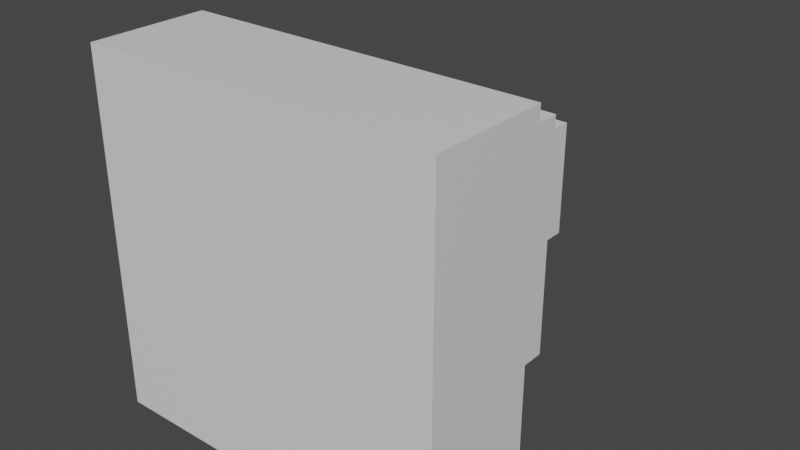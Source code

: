 # Source: pineTree.blend  (saved by Blender 2.92.15; exported with 4.5.12 LTS)
import bpy
from mathutils import Matrix  # noqa: F401  (used for matrix-valued properties, if any)

bpy.ops.wm.read_factory_settings(use_empty=True)
scene = bpy.context.scene
scene.name = 'Scene'

# ---- collections
col_collection = bpy.data.collections.new('Collection'); scene.collection.children.link(col_collection)

# ---- materials (node trees are filled in below, after node groups)
mat_material = bpy.data.materials.new('Material')
mat_material.alpha_threshold = 0.0
mat_material.use_transparent_shadow = False
mat_material.line_color = (0.0, 0.0, 0.0, 1.0)

# ---- material node trees
mat_material.use_nodes = True; mat_material.node_tree.nodes.clear()
_N = mat_material.node_tree.nodes; _L = mat_material.node_tree.links
n0 = _N.new('ShaderNodeOutputMaterial'); n0.name = 'Material Output'; n0.location = (300, 300)
n1 = _N.new('ShaderNodeBsdfPrincipled'); n1.name = 'Principled BSDF'; n1.location = (10, 300)
n1.distribution = 'GGX'
n1.subsurface_method = 'BURLEY'
n1.inputs[2].default_value = 0.4
n1.inputs[3].default_value = 1.45
n1.inputs[27].default_value = (0.0, 0.0, 0.0, 1.0)
n1.inputs[28].default_value = 1.0
_L.new(n1.outputs[0], n0.inputs[0])
n0.is_active_output = True

# ---- world
world_world = bpy.data.worlds.new('World'); scene.world = world_world
world_world.use_nodes = True; world_world.node_tree.nodes.clear()
_N = world_world.node_tree.nodes; _L = world_world.node_tree.links
n0 = _N.new('ShaderNodeOutputWorld'); n0.name = 'World Output'; n0.location = (300, 300)
n1 = _N.new('ShaderNodeBackground'); n1.name = 'Background'; n1.location = (10, 300)
n1.inputs[0].default_value = (0.05088, 0.05088, 0.05088, 1.0)
_L.new(n1.outputs[0], n0.inputs[0])
n0.is_active_output = True
world_world.color = (0.05088, 0.05088, 0.05088)
world_world.use_sun_shadow = False
world_world.sun_shadow_jitter_overblur = 0.0

# ---- meshes
me_cube_002 = bpy.data.meshes.new('Cube.002')
me_cube_002.from_pydata([(1.248, 9.291, -1.057), (1.248, 6.891, -1.057), (1.248, 9.291, 1.343), (1.248, 6.891, 1.343), (-1.152, 9.291, -1.057), (-1.152, 6.891, -1.057), (-1.152, 9.291, 1.343), (-1.152, 6.891, 1.343), (3.648, 4.491, -3.457), (3.648, 2.091, -3.457), (3.648, 4.491, 3.743), (3.648, 2.091, 3.743), (-3.552, 4.491, -3.457), (-3.552, 2.091, -3.457), (-3.552, 4.491, 3.743), (-3.552, 2.091, 3.743), (2.448, 6.891, -2.257), (2.448, 4.491, -2.257), (2.448, 6.891, 2.543), (2.448, 4.491, 2.543), (-2.352, 6.891, -2.257), (-2.352, 4.491, -2.257), (-2.352, 6.891, 2.543), (-2.352, 4.491, 2.543)], [], [(0, 4, 6, 2), (3, 2, 6, 7), (7, 6, 4, 5), (5, 1, 3, 7), (1, 0, 2, 3), (5, 4, 0, 1), (8, 12, 14, 10), (11, 10, 14, 15), (15, 14, 12, 13), (13, 9, 11, 15), (9, 8, 10, 11), (13, 12, 8, 9), (16, 20, 22, 18), (19, 18, 22, 23), (23, 22, 20, 21), (21, 17, 19, 23), (17, 16, 18, 19), (21, 20, 16, 17)])
_uv = me_cube_002.uv_layers.new(name='UVMap')
_uv.uv.foreach_set('vector', [0.625, 0.5, 0.875, 0.5, 0.875, 0.75, 0.625, 0.75, 0.375, 0.75, 0.625, 0.75, 0.625, 1.0, 0.375, 1.0, 0.375, 0.0, 0.625, 0.0, 0.625, 0.25, 0.375, 0.25, 0.125, 0.5, 0.375, 0.5, 0.375, 0.75, 0.125, 0.75, 0.375, 0.5, 0.625, 0.5, 0.625, 0.75, 0.375, 0.75, 0.375, 0.25, 0.625, 0.25, 0.625, 0.5, 0.375, 0.5, 0.625, 0.5, 0.875, 0.5, 0.875, 0.75, 0.625, 0.75, 0.375, 0.75, 0.625, 0.75, 0.625, 1.0, 0.375, 1.0, 0.375, 0.0, 0.625, 0.0, 0.625, 0.25, 0.375, 0.25, 0.125, 0.5, 0.375, 0.5, 0.375, 0.75, 0.125, 0.75, 0.375, 0.5, 0.625, 0.5, 0.625, 0.75, 0.375, 0.75, 0.375, 0.25, 0.625, 0.25, 0.625, 0.5, 0.375, 0.5, 0.625, 0.5, 0.875, 0.5, 0.875, 0.75, 0.625, 0.75, 0.375, 0.75, 0.625, 0.75, 0.625, 1.0, 0.375, 1.0, 0.375, 0.0, 0.625, 0.0, 0.625, 0.25, 0.375, 0.25, 0.125, 0.5, 0.375, 0.5, 0.375, 0.75, 0.125, 0.75, 0.375, 0.5, 0.625, 0.5, 0.625, 0.75, 0.375, 0.75, 0.375, 0.25, 0.625, 0.25, 0.625, 0.5, 0.375, 0.5])
me_cube_002.materials.append(mat_material)
me_cube_002.use_remesh_preserve_volume = False
me_cube_002.use_remesh_preserve_attributes = False
me_cube_002.use_mirror_vertex_groups = False
me_cube_002.update()

# ---- objects
ob_cube_002 = bpy.data.objects.new('Cube.002', me_cube_002)

# ---- transforms, parenting, visibility, modifiers, constraints
ob_cube_002.location = (-0.0296, -2.09, 0.01351)
ob_cube_002.lock_rotations_4d = False
ob_cube_002.empty_display_type = 'ARROWS'
ob_cube_002.lineart.crease_threshold = 0.0

# ---- collection membership
col_collection.objects.link(ob_cube_002)

# ---- scene / render settings (as saved in the file)
scene.frame_start = 1; scene.frame_end = 250; scene.frame_set(1)
scene.render.engine = 'BLENDER_EEVEE_NEXT'
scene.cycles.use_denoising = False
scene.cycles.samples = 128
scene.cycles.sampling_pattern = 'TABULATED_SOBOL'
scene.cycles.use_adaptive_sampling = False
scene.cycles.use_light_tree = False
scene.view_settings.view_transform = 'Filmic'
bpy.context.view_layer.update()

# ---- added for rendering (the .blend has no active camera and no usable light): camera, sun
cam_auto = bpy.data.cameras.new('AutoCamera')
cam_auto.lens = 50.0
cam_auto.sensor_width = 36.0
cam_auto.clip_end = 1000.0
ob_auto_camera = bpy.data.objects.new('AutoCamera', cam_auto)
scene.collection.objects.link(ob_auto_camera)
ob_auto_camera.location = (11.5568, -10.2456, 9.38666)
ob_auto_camera.rotation_euler = (1.09748, -7.21219e-08, 0.694738)
scene.camera = ob_auto_camera
light_auto_sun = bpy.data.lights.new('AutoSun', 'SUN')
light_auto_sun.energy = 3.0
light_auto_sun.angle = 0.0523599
ob_auto_sun = bpy.data.objects.new('AutoSun', light_auto_sun)
scene.collection.objects.link(ob_auto_sun)
ob_auto_sun.rotation_euler = (0.872665, 0.174533, 0.523599)
bpy.context.view_layer.update()

